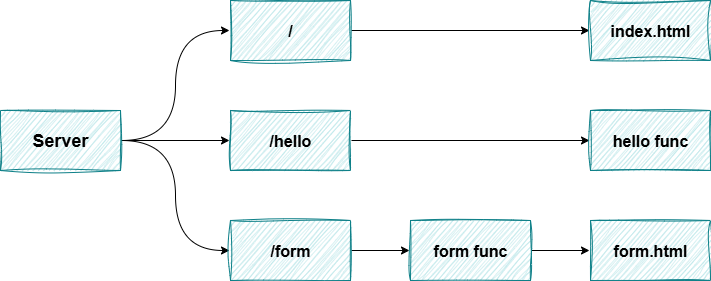

The diagram above was exported from draw.io. Its source (the exported page's mxGraphModel, read from the mxfile embedded in the PNG):
<mxGraphModel dx="1034" dy="570" grid="1" gridSize="10" guides="1" tooltips="1" connect="1" arrows="1" fold="1" page="1" pageScale="1" pageWidth="850" pageHeight="1100" math="0" shadow="0">
  <root>
    <mxCell id="0" />
    <mxCell id="1" parent="0" />
    <mxCell id="0Farpe769_bAaJMMHvzb-9" style="edgeStyle=orthogonalEdgeStyle;rounded=0;orthogonalLoop=1;jettySize=auto;html=1;entryX=0;entryY=0.5;entryDx=0;entryDy=0;curved=1;" edge="1" parent="1" source="0Farpe769_bAaJMMHvzb-1" target="0Farpe769_bAaJMMHvzb-4">
      <mxGeometry relative="1" as="geometry" />
    </mxCell>
    <mxCell id="0Farpe769_bAaJMMHvzb-10" style="edgeStyle=orthogonalEdgeStyle;rounded=0;orthogonalLoop=1;jettySize=auto;html=1;entryX=0;entryY=0.5;entryDx=0;entryDy=0;curved=1;" edge="1" parent="1" source="0Farpe769_bAaJMMHvzb-1" target="0Farpe769_bAaJMMHvzb-3">
      <mxGeometry relative="1" as="geometry" />
    </mxCell>
    <mxCell id="0Farpe769_bAaJMMHvzb-11" style="edgeStyle=orthogonalEdgeStyle;rounded=0;orthogonalLoop=1;jettySize=auto;html=1;entryX=0;entryY=0.5;entryDx=0;entryDy=0;curved=1;" edge="1" parent="1" source="0Farpe769_bAaJMMHvzb-1" target="0Farpe769_bAaJMMHvzb-2">
      <mxGeometry relative="1" as="geometry" />
    </mxCell>
    <mxCell id="0Farpe769_bAaJMMHvzb-1" value="Server" style="rounded=0;whiteSpace=wrap;html=1;fillColor=#b0e3e6;strokeColor=#0e8088;shadow=0;sketch=1;curveFitting=1;jiggle=2;glass=0;fontStyle=1;perimeterSpacing=1;fontSize=18;" vertex="1" parent="1">
      <mxGeometry x="90" y="210" width="120" height="60" as="geometry" />
    </mxCell>
    <mxCell id="0Farpe769_bAaJMMHvzb-14" style="edgeStyle=orthogonalEdgeStyle;rounded=0;orthogonalLoop=1;jettySize=auto;html=1;entryX=0;entryY=0.5;entryDx=0;entryDy=0;curved=1;" edge="1" parent="1" source="0Farpe769_bAaJMMHvzb-2" target="0Farpe769_bAaJMMHvzb-8">
      <mxGeometry relative="1" as="geometry" />
    </mxCell>
    <mxCell id="0Farpe769_bAaJMMHvzb-2" value="/form" style="rounded=0;whiteSpace=wrap;html=1;fillColor=#b0e3e6;strokeColor=#0e8088;shadow=0;sketch=1;curveFitting=1;jiggle=2;glass=0;fontStyle=1;perimeterSpacing=1;fontSize=16;" vertex="1" parent="1">
      <mxGeometry x="320" y="320" width="120" height="60" as="geometry" />
    </mxCell>
    <mxCell id="0Farpe769_bAaJMMHvzb-13" style="edgeStyle=orthogonalEdgeStyle;rounded=0;orthogonalLoop=1;jettySize=auto;html=1;curved=1;" edge="1" parent="1" source="0Farpe769_bAaJMMHvzb-3" target="0Farpe769_bAaJMMHvzb-5">
      <mxGeometry relative="1" as="geometry" />
    </mxCell>
    <mxCell id="0Farpe769_bAaJMMHvzb-3" value="/hello" style="rounded=0;whiteSpace=wrap;html=1;fillColor=#b0e3e6;strokeColor=#0e8088;shadow=0;sketch=1;curveFitting=1;jiggle=2;glass=0;fontStyle=1;perimeterSpacing=1;fontSize=16;" vertex="1" parent="1">
      <mxGeometry x="320" y="210" width="120" height="60" as="geometry" />
    </mxCell>
    <mxCell id="0Farpe769_bAaJMMHvzb-12" style="edgeStyle=orthogonalEdgeStyle;rounded=0;orthogonalLoop=1;jettySize=auto;html=1;entryX=0;entryY=0.5;entryDx=0;entryDy=0;curved=1;" edge="1" parent="1" source="0Farpe769_bAaJMMHvzb-4" target="0Farpe769_bAaJMMHvzb-6">
      <mxGeometry relative="1" as="geometry" />
    </mxCell>
    <mxCell id="0Farpe769_bAaJMMHvzb-4" value="/" style="rounded=0;whiteSpace=wrap;html=1;fillColor=#b0e3e6;strokeColor=#0e8088;shadow=0;sketch=1;curveFitting=1;jiggle=2;glass=0;fontStyle=1;perimeterSpacing=1;fontSize=16;" vertex="1" parent="1">
      <mxGeometry x="320" y="100" width="120" height="60" as="geometry" />
    </mxCell>
    <mxCell id="0Farpe769_bAaJMMHvzb-5" value="hello func" style="rounded=0;whiteSpace=wrap;html=1;fillColor=#b0e3e6;strokeColor=#0e8088;shadow=0;sketch=1;curveFitting=1;jiggle=2;glass=0;fontStyle=1;perimeterSpacing=1;fontSize=16;" vertex="1" parent="1">
      <mxGeometry x="680" y="210" width="120" height="60" as="geometry" />
    </mxCell>
    <mxCell id="0Farpe769_bAaJMMHvzb-6" value="index.html" style="rounded=0;whiteSpace=wrap;html=1;fillColor=#b0e3e6;strokeColor=#0e8088;shadow=0;sketch=1;curveFitting=1;jiggle=2;glass=0;fontStyle=1;perimeterSpacing=1;fontSize=16;" vertex="1" parent="1">
      <mxGeometry x="680" y="100" width="120" height="60" as="geometry" />
    </mxCell>
    <mxCell id="0Farpe769_bAaJMMHvzb-7" value="form.html" style="rounded=0;whiteSpace=wrap;html=1;fillColor=#b0e3e6;strokeColor=#0e8088;shadow=0;sketch=1;curveFitting=1;jiggle=2;glass=0;fontStyle=1;perimeterSpacing=1;fontSize=16;" vertex="1" parent="1">
      <mxGeometry x="680" y="320" width="120" height="60" as="geometry" />
    </mxCell>
    <mxCell id="0Farpe769_bAaJMMHvzb-15" style="edgeStyle=orthogonalEdgeStyle;rounded=0;orthogonalLoop=1;jettySize=auto;html=1;entryX=0;entryY=0.5;entryDx=0;entryDy=0;curved=1;" edge="1" parent="1" source="0Farpe769_bAaJMMHvzb-8" target="0Farpe769_bAaJMMHvzb-7">
      <mxGeometry relative="1" as="geometry" />
    </mxCell>
    <mxCell id="0Farpe769_bAaJMMHvzb-8" value="form func" style="rounded=0;whiteSpace=wrap;html=1;fillColor=#b0e3e6;strokeColor=#0e8088;shadow=0;sketch=1;curveFitting=1;jiggle=2;glass=0;fontStyle=1;perimeterSpacing=1;fontSize=16;" vertex="1" parent="1">
      <mxGeometry x="500" y="320" width="120" height="60" as="geometry" />
    </mxCell>
  </root>
</mxGraphModel>